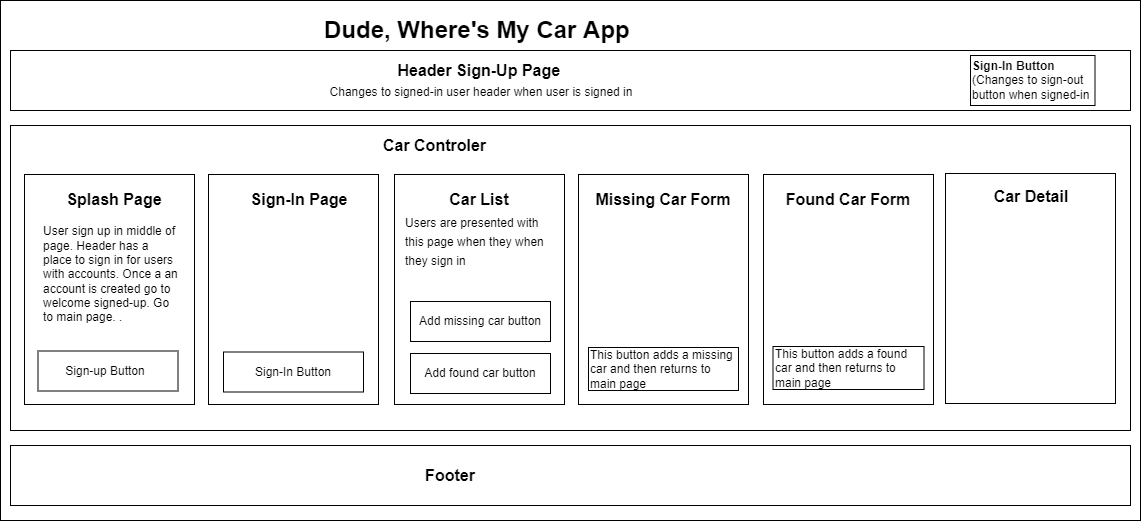

The diagram above was exported from draw.io. Its source (the exported page's mxGraphModel, read from the mxfile embedded in the PNG):
<mxGraphModel dx="1020" dy="607" grid="1" gridSize="10" guides="1" tooltips="1" connect="1" arrows="1" fold="1" page="1" pageScale="1" pageWidth="850" pageHeight="1100" math="0" shadow="0">
  <root>
    <mxCell id="0" />
    <mxCell id="1" parent="0" />
    <mxCell id="baZOsThiBolc4RAXOLBP-1" value="" style="rounded=0;whiteSpace=wrap;html=1;" vertex="1" parent="1">
      <mxGeometry x="290" width="1140" height="520" as="geometry" />
    </mxCell>
    <mxCell id="baZOsThiBolc4RAXOLBP-39" value="" style="rounded=0;whiteSpace=wrap;html=1;fontSize=12;" vertex="1" parent="1">
      <mxGeometry x="300" y="125" width="1120" height="305" as="geometry" />
    </mxCell>
    <mxCell id="baZOsThiBolc4RAXOLBP-37" value="" style="rounded=0;whiteSpace=wrap;html=1;fontSize=16;" vertex="1" parent="1">
      <mxGeometry x="1053" y="174" width="170" height="230" as="geometry" />
    </mxCell>
    <mxCell id="baZOsThiBolc4RAXOLBP-13" value="Found Car Form" style="text;html=1;strokeColor=none;fillColor=none;align=center;verticalAlign=middle;whiteSpace=wrap;rounded=0;fontSize=16;fontStyle=1" vertex="1" parent="1">
      <mxGeometry x="1053" y="184" width="170" height="30" as="geometry" />
    </mxCell>
    <mxCell id="baZOsThiBolc4RAXOLBP-4" value="" style="rounded=0;whiteSpace=wrap;html=1;" vertex="1" parent="1">
      <mxGeometry x="314" y="174" width="170" height="230" as="geometry" />
    </mxCell>
    <mxCell id="baZOsThiBolc4RAXOLBP-5" value="" style="rounded=0;whiteSpace=wrap;html=1;" vertex="1" parent="1">
      <mxGeometry x="684" y="174" width="170" height="230" as="geometry" />
    </mxCell>
    <mxCell id="baZOsThiBolc4RAXOLBP-2" value="&lt;h1&gt;Dude, Where's My Car App&lt;/h1&gt;" style="text;html=1;strokeColor=none;fillColor=none;spacing=5;spacingTop=-20;whiteSpace=wrap;overflow=hidden;rounded=0;" vertex="1" parent="1">
      <mxGeometry x="609" y="10" width="320" height="40" as="geometry" />
    </mxCell>
    <mxCell id="baZOsThiBolc4RAXOLBP-3" value="&lt;br&gt;" style="rounded=0;whiteSpace=wrap;html=1;" vertex="1" parent="1">
      <mxGeometry x="300" y="50" width="1120" height="60" as="geometry" />
    </mxCell>
    <mxCell id="baZOsThiBolc4RAXOLBP-9" value="&lt;b&gt;&lt;font style=&quot;font-size: 16px&quot;&gt;Header Sign-Up Page&amp;nbsp;&lt;br&gt;&lt;/font&gt;&lt;/b&gt;Changes to signed-in user header when user is signed in&lt;b&gt;&lt;font style=&quot;font-size: 16px&quot;&gt;&lt;br&gt;&lt;/font&gt;&lt;/b&gt;" style="text;html=1;strokeColor=none;fillColor=none;align=center;verticalAlign=middle;whiteSpace=wrap;rounded=0;fontSize=12;" vertex="1" parent="1">
      <mxGeometry x="586" y="60" width="370" height="40" as="geometry" />
    </mxCell>
    <mxCell id="baZOsThiBolc4RAXOLBP-12" value="" style="rounded=0;whiteSpace=wrap;html=1;fontSize=16;" vertex="1" parent="1">
      <mxGeometry x="868" y="174" width="170" height="230" as="geometry" />
    </mxCell>
    <mxCell id="baZOsThiBolc4RAXOLBP-14" value="" style="rounded=0;whiteSpace=wrap;html=1;fontSize=16;" vertex="1" parent="1">
      <mxGeometry x="1235" y="173" width="170" height="230" as="geometry" />
    </mxCell>
    <mxCell id="baZOsThiBolc4RAXOLBP-15" value="&lt;b&gt;Car Detail&lt;/b&gt;" style="text;html=1;strokeColor=none;fillColor=none;align=center;verticalAlign=middle;whiteSpace=wrap;rounded=0;fontSize=16;" vertex="1" parent="1">
      <mxGeometry x="1256" y="191" width="130" height="10" as="geometry" />
    </mxCell>
    <mxCell id="baZOsThiBolc4RAXOLBP-16" value="" style="rounded=0;whiteSpace=wrap;html=1;fontSize=16;" vertex="1" parent="1">
      <mxGeometry x="498" y="174" width="170" height="230" as="geometry" />
    </mxCell>
    <mxCell id="baZOsThiBolc4RAXOLBP-18" value="Car List" style="text;html=1;strokeColor=none;fillColor=none;align=center;verticalAlign=middle;whiteSpace=wrap;rounded=0;fontSize=16;fontStyle=1" vertex="1" parent="1">
      <mxGeometry x="709" y="184" width="120" height="30" as="geometry" />
    </mxCell>
    <mxCell id="baZOsThiBolc4RAXOLBP-22" value="&lt;font style=&quot;font-size: 12px&quot;&gt;Users are presented with this page when they when they sign in&lt;/font&gt;" style="text;html=1;strokeColor=none;fillColor=none;align=left;verticalAlign=middle;whiteSpace=wrap;rounded=0;fontSize=16;" vertex="1" parent="1">
      <mxGeometry x="693" y="212" width="156" height="56" as="geometry" />
    </mxCell>
    <mxCell id="baZOsThiBolc4RAXOLBP-23" value="" style="rounded=0;whiteSpace=wrap;html=1;fontSize=12;" vertex="1" parent="1">
      <mxGeometry x="300" y="445" width="1120" height="60" as="geometry" />
    </mxCell>
    <mxCell id="baZOsThiBolc4RAXOLBP-24" value="Footer" style="text;html=1;strokeColor=none;fillColor=none;align=center;verticalAlign=middle;whiteSpace=wrap;rounded=0;fontSize=16;fontStyle=1" vertex="1" parent="1">
      <mxGeometry x="710" y="460" width="60" height="30" as="geometry" />
    </mxCell>
    <mxCell id="baZOsThiBolc4RAXOLBP-27" value="This button adds a missing car and then returns to main page" style="rounded=0;whiteSpace=wrap;html=1;fontSize=12;align=left;" vertex="1" parent="1">
      <mxGeometry x="878" y="347" width="150" height="43" as="geometry" />
    </mxCell>
    <mxCell id="baZOsThiBolc4RAXOLBP-28" value="&lt;span style=&quot;&quot;&gt;This button adds a found car and then returns to main page&lt;/span&gt;" style="rounded=0;whiteSpace=wrap;html=1;fontSize=12;align=left;" vertex="1" parent="1">
      <mxGeometry x="1062.5" y="346" width="151" height="43" as="geometry" />
    </mxCell>
    <mxCell id="baZOsThiBolc4RAXOLBP-29" value="&lt;b&gt;Sign-In Button&lt;/b&gt; (Changes to sign-out button when signed-in" style="rounded=0;whiteSpace=wrap;html=1;fontSize=12;align=left;" vertex="1" parent="1">
      <mxGeometry x="1260" y="55" width="124.5" height="50" as="geometry" />
    </mxCell>
    <mxCell id="baZOsThiBolc4RAXOLBP-11" value="&lt;b&gt;Missing Car Form&lt;/b&gt;" style="text;html=1;strokeColor=none;fillColor=none;align=center;verticalAlign=middle;whiteSpace=wrap;rounded=0;fontSize=16;" vertex="1" parent="1">
      <mxGeometry x="878" y="194" width="150" height="10" as="geometry" />
    </mxCell>
    <mxCell id="baZOsThiBolc4RAXOLBP-8" value="User sign up in middle of page. Header has a place to sign in for users with accounts. Once a an account is created go to welcome signed-up. Go to main page. ." style="text;html=1;strokeColor=none;fillColor=none;align=left;verticalAlign=middle;whiteSpace=wrap;rounded=0;fontSize=12;" vertex="1" parent="1">
      <mxGeometry x="330.5" y="218" width="137" height="112" as="geometry" />
    </mxCell>
    <mxCell id="baZOsThiBolc4RAXOLBP-6" value="Splash Page" style="text;html=1;strokeColor=none;fillColor=none;align=center;verticalAlign=middle;whiteSpace=wrap;rounded=0;fontSize=16;fontStyle=1" vertex="1" parent="1">
      <mxGeometry x="344" y="184" width="120" height="30" as="geometry" />
    </mxCell>
    <mxCell id="baZOsThiBolc4RAXOLBP-40" value="Sign-In Page" style="text;html=1;strokeColor=none;fillColor=none;align=center;verticalAlign=middle;whiteSpace=wrap;rounded=0;fontSize=16;fontStyle=1" vertex="1" parent="1">
      <mxGeometry x="537" y="184" width="104" height="30" as="geometry" />
    </mxCell>
    <mxCell id="baZOsThiBolc4RAXOLBP-41" value="&lt;b&gt;Car Controler&lt;/b&gt;" style="text;html=1;strokeColor=none;fillColor=none;align=center;verticalAlign=middle;whiteSpace=wrap;rounded=0;fontSize=16;" vertex="1" parent="1">
      <mxGeometry x="669" y="130" width="111" height="30" as="geometry" />
    </mxCell>
    <mxCell id="baZOsThiBolc4RAXOLBP-42" value="" style="rounded=0;whiteSpace=wrap;html=1;fontSize=16;" vertex="1" parent="1">
      <mxGeometry x="327.5" y="350.5" width="140" height="40" as="geometry" />
    </mxCell>
    <mxCell id="baZOsThiBolc4RAXOLBP-43" value="Sign-up Button" style="text;html=1;strokeColor=none;fillColor=none;align=center;verticalAlign=middle;whiteSpace=wrap;rounded=0;fontSize=12;" vertex="1" parent="1">
      <mxGeometry x="350" y="355.5" width="90" height="30" as="geometry" />
    </mxCell>
    <mxCell id="baZOsThiBolc4RAXOLBP-45" value="" style="rounded=0;whiteSpace=wrap;html=1;fontSize=16;" vertex="1" parent="1">
      <mxGeometry x="513" y="351.5" width="140" height="40" as="geometry" />
    </mxCell>
    <mxCell id="baZOsThiBolc4RAXOLBP-46" value="Sign-In Button" style="text;html=1;strokeColor=none;fillColor=none;align=center;verticalAlign=middle;whiteSpace=wrap;rounded=0;fontSize=12;" vertex="1" parent="1">
      <mxGeometry x="538" y="361.5" width="90" height="20" as="geometry" />
    </mxCell>
    <mxCell id="baZOsThiBolc4RAXOLBP-47" value="Add missing car button" style="rounded=0;whiteSpace=wrap;html=1;fontSize=12;" vertex="1" parent="1">
      <mxGeometry x="700" y="301" width="140" height="40" as="geometry" />
    </mxCell>
    <mxCell id="baZOsThiBolc4RAXOLBP-48" value="Add found car button" style="rounded=0;whiteSpace=wrap;html=1;fontSize=12;" vertex="1" parent="1">
      <mxGeometry x="700" y="353" width="140" height="40" as="geometry" />
    </mxCell>
  </root>
</mxGraphModel>